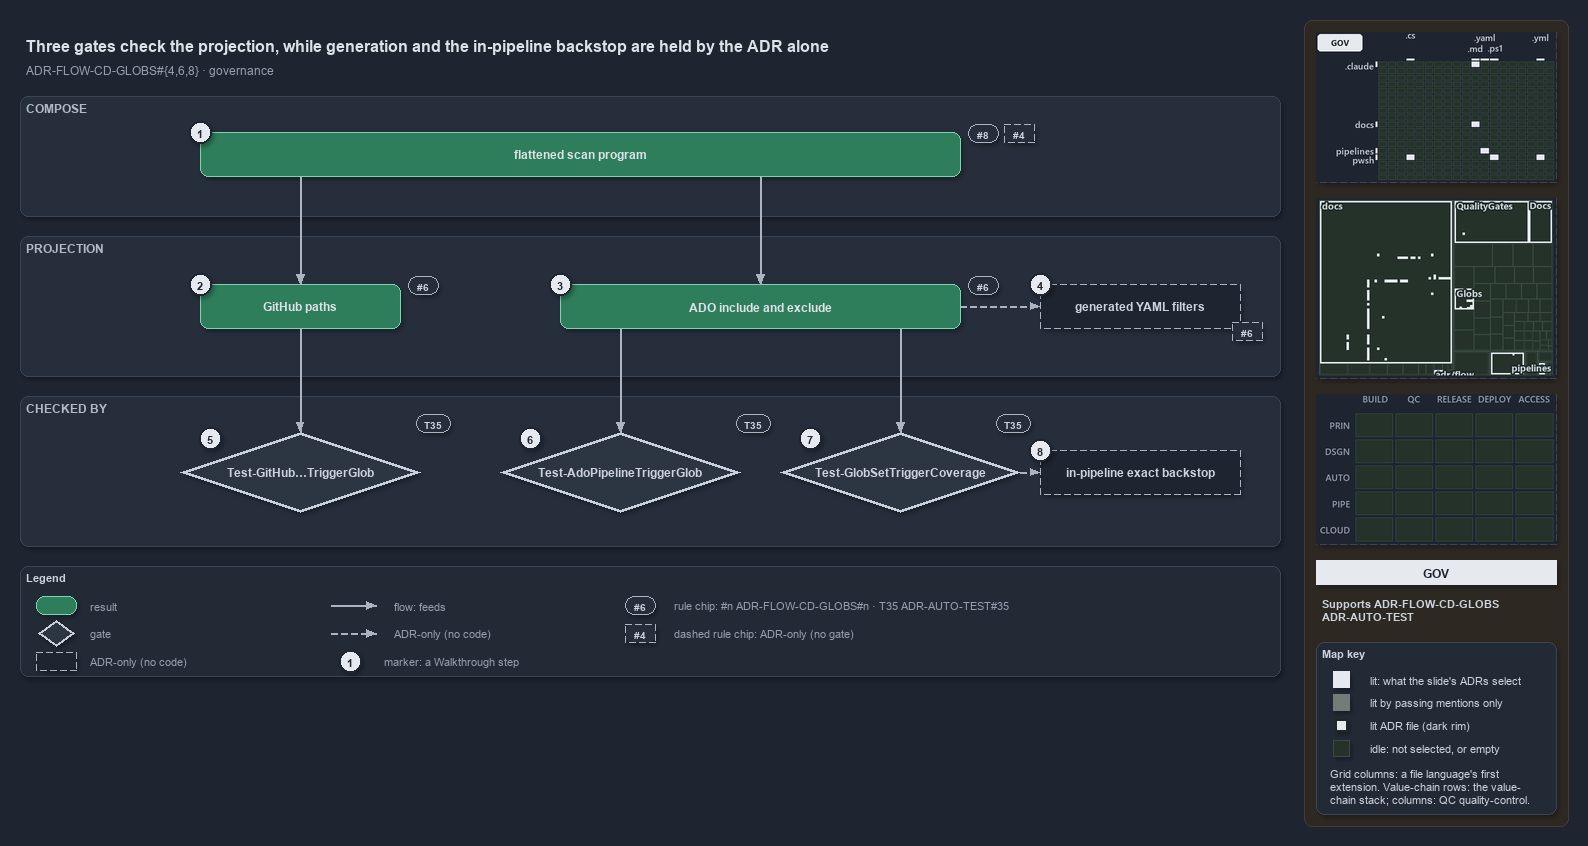

The diagram above was exported from draw.io. Its source (the exported page's mxGraphModel, read from the mxfile embedded in the PNG):
<mxGraphModel dx="1024" dy="768" grid="0" gridSize="10" guides="1" tooltips="1" connect="1" arrows="1" fold="1" page="1" pageScale="1" pageWidth="1572" pageHeight="700" background="#1E2430" math="0" shadow="1">
  <root>
    <mxCell id="0" />
    <mxCell id="1" parent="0" />
    <mxCell id="sidebar-bg" value="" style="rounded=1;arcSize=2;html=1;fillColor=#2E2823;strokeColor=#453C33;shadow=0;" vertex="1" parent="1">
      <mxGeometry x="1304" y="4" width="264" height="806" as="geometry" />
    </mxCell>
    <mxCell id="title" value="Three gates check the projection, while generation and the in-pipeline backstop are held by the ADR alone" style="text;html=1;align=left;verticalAlign=middle;fontSize=16;fontStyle=1;fontColor=#DDE2E9;" vertex="1" parent="1">
      <mxGeometry x="20" y="14" width="1260" height="30" as="geometry" />
    </mxCell>
    <mxCell id="subtitle" value="ADR-FLOW-CD-GLOBS#{4,6,8} &amp;#183; governance" style="text;html=1;align=left;verticalAlign=middle;fontSize=12;fontColor=#949FAE;" vertex="1" parent="1">
      <mxGeometry x="20" y="44" width="1240" height="20" as="geometry" />
    </mxCell>
    <mxCell id="band-compose" value="COMPOSE" style="rounded=1;html=1;arcSize=3;fillColor=#262E3B;strokeColor=#3A4555;verticalAlign=top;align=left;spacingLeft=8;fontStyle=1;fontSize=12;fontColor=#B0BAC7;" vertex="1" parent="1">
      <mxGeometry x="20" y="80" width="1260" height="120" as="geometry" />
    </mxCell>
    <mxCell id="band-projection" value="PROJECTION" style="rounded=1;html=1;arcSize=3;fillColor=#262E3B;strokeColor=#3A4555;verticalAlign=top;align=left;spacingLeft=8;fontStyle=1;fontSize=12;fontColor=#B0BAC7;" vertex="1" parent="1">
      <mxGeometry x="20" y="220" width="1260" height="140" as="geometry" />
    </mxCell>
    <mxCell id="band-checked" value="CHECKED BY" style="rounded=1;html=1;arcSize=3;fillColor=#262E3B;strokeColor=#3A4555;verticalAlign=top;align=left;spacingLeft=8;fontStyle=1;fontSize=12;fontColor=#B0BAC7;" vertex="1" parent="1">
      <mxGeometry x="20" y="380" width="1260" height="150" as="geometry" />
    </mxCell>
    <mxCell id="r-program" value="&lt;b&gt;flattened scan program&lt;/b&gt;" style="rounded=1;whiteSpace=wrap;html=1;arcSize=20;fillColor=#2E7D5B;strokeColor=#7FD3AE;fontColor=#DDE2E9;fontSize=12;" vertex="1" parent="1">
      <mxGeometry x="200" y="116" width="760" height="44" as="geometry" />
    </mxCell>
    <mxCell id="chip-8" value="#8" style="rounded=1;arcSize=50;whiteSpace=wrap;html=1;fillColor=#262E3B;strokeColor=#AAB4C3;fontColor=#CDD3DC;fontStyle=1;fontSize=10.5;" vertex="1" parent="1">
      <mxGeometry x="968" y="108" width="30" height="18" as="geometry" />
    </mxCell>
    <mxCell id="chip-4" value="#4" style="rounded=1;arcSize=50;whiteSpace=wrap;html=1;fillColor=#262E3B;strokeColor=#AAB4C3;fontColor=#CDD3DC;fontStyle=1;fontSize=10.5;dashed=1;" vertex="1" parent="1">
      <mxGeometry x="1004" y="108" width="30" height="18" as="geometry" />
    </mxCell>
    <mxCell id="r-github" value="&lt;b&gt;GitHub paths&lt;/b&gt;" style="rounded=1;whiteSpace=wrap;html=1;arcSize=20;fillColor=#2E7D5B;strokeColor=#7FD3AE;fontColor=#DDE2E9;fontSize=12;" vertex="1" parent="1">
      <mxGeometry x="200" y="268" width="200" height="44" as="geometry" />
    </mxCell>
    <mxCell id="r-ado" value="&lt;b&gt;ADO include and exclude&lt;/b&gt;" style="rounded=1;whiteSpace=wrap;html=1;arcSize=20;fillColor=#2E7D5B;strokeColor=#7FD3AE;fontColor=#DDE2E9;fontSize=12;" vertex="1" parent="1">
      <mxGeometry x="560" y="268" width="400" height="44" as="geometry" />
    </mxCell>
    <mxCell id="a-generated" value="&lt;b&gt;generated YAML filters&lt;/b&gt;" style="rounded=1;whiteSpace=wrap;html=1;arcSize=20;fillColor=#1E2430;strokeColor=#AAB4C3;dashed=1;fontColor=#CDD3DC;fontSize=12;" vertex="1" parent="1">
      <mxGeometry x="1040" y="268" width="200" height="44" as="geometry" />
    </mxCell>
    <mxCell id="chip-6a" value="#6" style="rounded=1;arcSize=50;whiteSpace=wrap;html=1;fillColor=#262E3B;strokeColor=#AAB4C3;fontColor=#CDD3DC;fontStyle=1;fontSize=10.5;" vertex="1" parent="1">
      <mxGeometry x="408" y="260" width="30" height="18" as="geometry" />
    </mxCell>
    <mxCell id="chip-6b" value="#6" style="rounded=1;arcSize=50;whiteSpace=wrap;html=1;fillColor=#262E3B;strokeColor=#AAB4C3;fontColor=#CDD3DC;fontStyle=1;fontSize=10.5;" vertex="1" parent="1">
      <mxGeometry x="968" y="260" width="30" height="18" as="geometry" />
    </mxCell>
    <mxCell id="chip-6c" value="#6" style="rounded=1;arcSize=50;whiteSpace=wrap;html=1;fillColor=#262E3B;strokeColor=#AAB4C3;fontColor=#CDD3DC;fontStyle=1;fontSize=10.5;dashed=1;" vertex="1" parent="1">
      <mxGeometry x="1232" y="306" width="30" height="18" as="geometry" />
    </mxCell>
    <mxCell id="p-program-gh" value="" style="text;html=1;strokeColor=none;fillColor=none;" vertex="1" parent="1">
      <mxGeometry x="300" y="160" width="1" height="1" as="geometry" />
    </mxCell>
    <mxCell id="p-program-ado" value="" style="text;html=1;strokeColor=none;fillColor=none;" vertex="1" parent="1">
      <mxGeometry x="760" y="160" width="1" height="1" as="geometry" />
    </mxCell>
    <mxCell id="e-program-github" value="" style="edgeStyle=orthogonalEdgeStyle;rounded=1;html=1;fontSize=10;fontColor=#CDD3DC;endArrow=block;strokeColor=#AAB4C3;shadow=0;" edge="1" parent="1" source="p-program-gh" target="r-github">
      <mxGeometry relative="1" as="geometry" />
    </mxCell>
    <mxCell id="e-program-ado" value="" style="edgeStyle=orthogonalEdgeStyle;rounded=1;html=1;fontSize=10;fontColor=#CDD3DC;endArrow=block;strokeColor=#AAB4C3;shadow=0;" edge="1" parent="1" source="p-program-ado" target="r-ado">
      <mxGeometry relative="1" as="geometry" />
    </mxCell>
    <mxCell id="e-ado-generated" value="" style="edgeStyle=orthogonalEdgeStyle;rounded=1;html=1;fontSize=10;fontColor=#CDD3DC;endArrow=block;strokeColor=#AAB4C3;shadow=0;dashed=1;" edge="1" parent="1" source="r-ado" target="a-generated">
      <mxGeometry relative="1" as="geometry" />
    </mxCell>
    <mxCell id="g-github" value="&lt;b&gt;Test-GitHub&amp;#8230;TriggerGlob&lt;/b&gt;" style="rhombus;whiteSpace=wrap;html=1;fillColor=#2C3542;strokeColor=#C7D0DB;strokeWidth=3;fontColor=#CDD3DC;fontSize=12;" vertex="1" parent="1">
      <mxGeometry x="180" y="416" width="240" height="80" as="geometry" />
    </mxCell>
    <mxCell id="g-ado" value="&lt;b&gt;Test-AdoPipelineTriggerGlob&lt;/b&gt;" style="rhombus;whiteSpace=wrap;html=1;fillColor=#2C3542;strokeColor=#C7D0DB;strokeWidth=3;fontColor=#CDD3DC;fontSize=12;" vertex="1" parent="1">
      <mxGeometry x="500" y="416" width="240" height="80" as="geometry" />
    </mxCell>
    <mxCell id="g-coverage" value="&lt;b&gt;Test-GlobSetTriggerCoverage&lt;/b&gt;" style="rhombus;whiteSpace=wrap;html=1;fillColor=#2C3542;strokeColor=#C7D0DB;strokeWidth=3;fontColor=#CDD3DC;fontSize=12;" vertex="1" parent="1">
      <mxGeometry x="780" y="416" width="240" height="80" as="geometry" />
    </mxCell>
    <mxCell id="a-backstop" value="&lt;b&gt;in-pipeline exact backstop&lt;/b&gt;" style="rounded=1;whiteSpace=wrap;html=1;arcSize=20;fillColor=#1E2430;strokeColor=#AAB4C3;dashed=1;fontColor=#CDD3DC;fontSize=12;" vertex="1" parent="1">
      <mxGeometry x="1040" y="434" width="200" height="44" as="geometry" />
    </mxCell>
    <mxCell id="chip-t1" value="T35" style="rounded=1;arcSize=50;whiteSpace=wrap;html=1;fillColor=#262E3B;strokeColor=#AAB4C3;fontColor=#CDD3DC;fontStyle=1;fontSize=10.5;" vertex="1" parent="1">
      <mxGeometry x="416" y="398" width="34" height="18" as="geometry" />
    </mxCell>
    <mxCell id="chip-t2" value="T35" style="rounded=1;arcSize=50;whiteSpace=wrap;html=1;fillColor=#262E3B;strokeColor=#AAB4C3;fontColor=#CDD3DC;fontStyle=1;fontSize=10.5;" vertex="1" parent="1">
      <mxGeometry x="736" y="398" width="34" height="18" as="geometry" />
    </mxCell>
    <mxCell id="chip-t3" value="T35" style="rounded=1;arcSize=50;whiteSpace=wrap;html=1;fillColor=#262E3B;strokeColor=#AAB4C3;fontColor=#CDD3DC;fontStyle=1;fontSize=10.5;" vertex="1" parent="1">
      <mxGeometry x="996" y="398" width="34" height="18" as="geometry" />
    </mxCell>
    <mxCell id="p-ado-b1" value="" style="text;html=1;strokeColor=none;fillColor=none;" vertex="1" parent="1">
      <mxGeometry x="620" y="312" width="1" height="1" as="geometry" />
    </mxCell>
    <mxCell id="p-ado-b2" value="" style="text;html=1;strokeColor=none;fillColor=none;" vertex="1" parent="1">
      <mxGeometry x="900" y="312" width="1" height="1" as="geometry" />
    </mxCell>
    <mxCell id="p-gado-top" value="" style="text;html=1;strokeColor=none;fillColor=none;" vertex="1" parent="1">
      <mxGeometry x="620" y="416" width="1" height="1" as="geometry" />
    </mxCell>
    <mxCell id="p-gcov-top" value="" style="text;html=1;strokeColor=none;fillColor=none;" vertex="1" parent="1">
      <mxGeometry x="900" y="416" width="1" height="1" as="geometry" />
    </mxCell>
    <mxCell id="e-github-gate" value="" style="edgeStyle=orthogonalEdgeStyle;rounded=1;html=1;fontSize=10;fontColor=#CDD3DC;endArrow=block;strokeColor=#AAB4C3;shadow=0;" edge="1" parent="1" source="r-github" target="g-github">
      <mxGeometry relative="1" as="geometry" />
    </mxCell>
    <mxCell id="e-ado-gate" value="" style="edgeStyle=orthogonalEdgeStyle;rounded=1;html=1;fontSize=10;fontColor=#CDD3DC;endArrow=block;strokeColor=#AAB4C3;shadow=0;" edge="1" parent="1" source="p-ado-b1" target="p-gado-top">
      <mxGeometry relative="1" as="geometry" />
    </mxCell>
    <mxCell id="e-ado-coverage" value="" style="edgeStyle=orthogonalEdgeStyle;rounded=1;html=1;fontSize=10;fontColor=#CDD3DC;endArrow=block;strokeColor=#AAB4C3;shadow=0;" edge="1" parent="1" source="p-ado-b2" target="p-gcov-top">
      <mxGeometry relative="1" as="geometry" />
    </mxCell>
    <mxCell id="e-coverage-backstop" value="" style="edgeStyle=orthogonalEdgeStyle;rounded=1;html=1;fontSize=10;fontColor=#CDD3DC;endArrow=block;strokeColor=#AAB4C3;shadow=0;dashed=1;" edge="1" parent="1" source="g-coverage" target="a-backstop">
      <mxGeometry relative="1" as="geometry" />
    </mxCell>
    <mxCell id="mark-1" value="1" style="ellipse;html=1;fillColor=#E6EAF0;strokeColor=#1E2430;strokeWidth=2;fontColor=#1E2430;fontStyle=1;fontSize=11;" vertex="1" parent="1">
      <mxGeometry x="189" y="105" width="22" height="22" as="geometry" />
    </mxCell>
    <mxCell id="mark-2" value="2" style="ellipse;html=1;fillColor=#E6EAF0;strokeColor=#1E2430;strokeWidth=2;fontColor=#1E2430;fontStyle=1;fontSize=11;" vertex="1" parent="1">
      <mxGeometry x="189" y="257" width="22" height="22" as="geometry" />
    </mxCell>
    <mxCell id="mark-3" value="3" style="ellipse;html=1;fillColor=#E6EAF0;strokeColor=#1E2430;strokeWidth=2;fontColor=#1E2430;fontStyle=1;fontSize=11;" vertex="1" parent="1">
      <mxGeometry x="549" y="257" width="22" height="22" as="geometry" />
    </mxCell>
    <mxCell id="mark-4" value="4" style="ellipse;html=1;fillColor=#E6EAF0;strokeColor=#1E2430;strokeWidth=2;fontColor=#1E2430;fontStyle=1;fontSize=11;" vertex="1" parent="1">
      <mxGeometry x="1029" y="257" width="22" height="22" as="geometry" />
    </mxCell>
    <mxCell id="mark-5" value="5" style="ellipse;html=1;fillColor=#E6EAF0;strokeColor=#1E2430;strokeWidth=2;fontColor=#1E2430;fontStyle=1;fontSize=11;" vertex="1" parent="1">
      <mxGeometry x="199" y="411" width="22" height="22" as="geometry" />
    </mxCell>
    <mxCell id="mark-6" value="6" style="ellipse;html=1;fillColor=#E6EAF0;strokeColor=#1E2430;strokeWidth=2;fontColor=#1E2430;fontStyle=1;fontSize=11;" vertex="1" parent="1">
      <mxGeometry x="519" y="411" width="22" height="22" as="geometry" />
    </mxCell>
    <mxCell id="mark-7" value="7" style="ellipse;html=1;fillColor=#E6EAF0;strokeColor=#1E2430;strokeWidth=2;fontColor=#1E2430;fontStyle=1;fontSize=11;" vertex="1" parent="1">
      <mxGeometry x="799" y="411" width="22" height="22" as="geometry" />
    </mxCell>
    <mxCell id="mark-8" value="8" style="ellipse;html=1;fillColor=#E6EAF0;strokeColor=#1E2430;strokeWidth=2;fontColor=#1E2430;fontStyle=1;fontSize=11;" vertex="1" parent="1">
      <mxGeometry x="1029" y="423" width="22" height="22" as="geometry" />
    </mxCell>
    <mxCell id="legend" value="&lt;b&gt;Legend&lt;/b&gt;" style="rounded=1;whiteSpace=wrap;html=1;arcSize=6;fillColor=#222A36;strokeColor=#3A4555;align=left;verticalAlign=top;spacing=8;fontSize=11;fontColor=#CDD3DC;" vertex="1" parent="1">
      <mxGeometry x="20" y="550" width="1260" height="110" as="geometry" />
    </mxCell>
    <mxCell id="lg-0" value="" style="rounded=1;html=1;arcSize=20;fillColor=#2E7D5B;strokeColor=#7FD3AE;" vertex="1" parent="1">
      <mxGeometry x="36" y="580" width="40" height="18" as="geometry" />
    </mxCell>
    <mxCell id="lg-0-t" value="result" style="text;html=1;align=left;verticalAlign=middle;fontSize=11;fontColor=#949FAE;" vertex="1" parent="1">
      <mxGeometry x="84" y="579" width="270" height="20" as="geometry" />
    </mxCell>
    <mxCell id="lg-1" value="" style="rhombus;html=1;fillColor=#2C3542;strokeColor=#C7D0DB;strokeWidth=2;fontColor=#CDD3DC;" vertex="1" parent="1">
      <mxGeometry x="38" y="604" width="36" height="26" as="geometry" />
    </mxCell>
    <mxCell id="lg-1-t" value="gate" style="text;html=1;align=left;verticalAlign=middle;fontSize=11;fontColor=#949FAE;" vertex="1" parent="1">
      <mxGeometry x="84" y="607" width="270" height="20" as="geometry" />
    </mxCell>
    <mxCell id="lg-2" value="" style="rounded=1;html=1;arcSize=20;fillColor=#1E2430;strokeColor=#AAB4C3;dashed=1;" vertex="1" parent="1">
      <mxGeometry x="36" y="636" width="40" height="18" as="geometry" />
    </mxCell>
    <mxCell id="lg-2-t" value="ADR-only (no code)" style="text;html=1;align=left;verticalAlign=middle;fontSize=11;fontColor=#949FAE;" vertex="1" parent="1">
      <mxGeometry x="84" y="635" width="270" height="20" as="geometry" />
    </mxCell>
    <mxCell id="lg-3-a" value="" style="text;html=1;strokeColor=none;fillColor=none;" vertex="1" parent="1">
      <mxGeometry x="330" y="589" width="1" height="1" as="geometry" />
    </mxCell>
    <mxCell id="lg-3-b" value="" style="text;html=1;strokeColor=none;fillColor=none;" vertex="1" parent="1">
      <mxGeometry x="376" y="589" width="1" height="1" as="geometry" />
    </mxCell>
    <mxCell id="lg-3" value="" style="edgeStyle=orthogonalEdgeStyle;rounded=1;html=1;fontSize=10;fontColor=#CDD3DC;endArrow=block;strokeColor=#AAB4C3;shadow=0;" edge="1" parent="1" source="lg-3-a" target="lg-3-b">
      <mxGeometry relative="1" as="geometry" />
    </mxCell>
    <mxCell id="lg-3-t" value="flow: feeds" style="text;html=1;align=left;verticalAlign=middle;fontSize=11;fontColor=#949FAE;" vertex="1" parent="1">
      <mxGeometry x="388" y="579" width="260" height="20" as="geometry" />
    </mxCell>
    <mxCell id="lg-4-a" value="" style="text;html=1;strokeColor=none;fillColor=none;" vertex="1" parent="1">
      <mxGeometry x="330" y="617" width="1" height="1" as="geometry" />
    </mxCell>
    <mxCell id="lg-4-b" value="" style="text;html=1;strokeColor=none;fillColor=none;" vertex="1" parent="1">
      <mxGeometry x="376" y="617" width="1" height="1" as="geometry" />
    </mxCell>
    <mxCell id="lg-4" value="" style="edgeStyle=orthogonalEdgeStyle;rounded=1;html=1;fontSize=10;fontColor=#CDD3DC;endArrow=block;strokeColor=#AAB4C3;shadow=0;dashed=1;" edge="1" parent="1" source="lg-4-a" target="lg-4-b">
      <mxGeometry relative="1" as="geometry" />
    </mxCell>
    <mxCell id="lg-4-t" value="ADR-only (no code)" style="text;html=1;align=left;verticalAlign=middle;fontSize=11;fontColor=#949FAE;" vertex="1" parent="1">
      <mxGeometry x="388" y="607" width="260" height="20" as="geometry" />
    </mxCell>
    <mxCell id="lg-5" value="1" style="ellipse;html=1;fillColor=#E6EAF0;strokeColor=#1E2430;strokeWidth=2;fontColor=#1E2430;fontStyle=1;fontSize=11;" vertex="1" parent="1">
      <mxGeometry x="339" y="634" width="22" height="22" as="geometry" />
    </mxCell>
    <mxCell id="lg-5-t" value="marker: a Walkthrough step" style="text;html=1;align=left;verticalAlign=middle;fontSize=11;fontColor=#949FAE;" vertex="1" parent="1">
      <mxGeometry x="378" y="635" width="270" height="20" as="geometry" />
    </mxCell>
    <mxCell id="lg-6" value="#6" style="rounded=1;arcSize=50;whiteSpace=wrap;html=1;fillColor=#262E3B;strokeColor=#AAB4C3;fontColor=#CDD3DC;fontStyle=1;fontSize=10.5;" vertex="1" parent="1">
      <mxGeometry x="625" y="580" width="30" height="18" as="geometry" />
    </mxCell>
    <mxCell id="lg-6-t" value="rule chip: #n ADR-FLOW-CD-GLOBS#n &amp;#183; T35 ADR-AUTO-TEST#35" style="text;html=1;align=left;verticalAlign=middle;fontSize=11;fontColor=#949FAE;" vertex="1" parent="1">
      <mxGeometry x="668" y="579" width="270" height="20" as="geometry" />
    </mxCell>
    <mxCell id="lg-7" value="#4" style="rounded=1;arcSize=50;whiteSpace=wrap;html=1;fillColor=#262E3B;strokeColor=#AAB4C3;fontColor=#CDD3DC;fontStyle=1;fontSize=10.5;dashed=1;" vertex="1" parent="1">
      <mxGeometry x="625" y="608" width="30" height="18" as="geometry" />
    </mxCell>
    <mxCell id="lg-7-t" value="dashed rule chip: ADR-only (no gate)" style="text;html=1;align=left;verticalAlign=middle;fontSize=11;fontColor=#949FAE;" vertex="1" parent="1">
      <mxGeometry x="668" y="607" width="270" height="20" as="geometry" />
    </mxCell>
    <mxCell id="minimap-grid" value="" style="shape=image;imageAspect=0;rounded=1;arcSize=4;whiteSpace=wrap;html=1;fillColor=#262E3B;strokeColor=#3A4555;dashed=1;fontColor=#949FAE;fontSize=11;image=data:image/png,(base64 omitted: 11528 chars);" vertex="1" parent="1">
      <mxGeometry x="1316" y="16" width="240" height="150" as="geometry" />
    </mxCell>
    <mxCell id="minimap-tree" value="" style="shape=image;imageAspect=0;rounded=1;arcSize=4;whiteSpace=wrap;html=1;fillColor=#262E3B;strokeColor=#3A4555;dashed=1;fontColor=#949FAE;fontSize=11;image=data:image/png,(base64 omitted: 15860 chars);" vertex="1" parent="1">
      <mxGeometry x="1316" y="182" width="240" height="180" as="geometry" />
    </mxCell>
    <mxCell id="minimap-chain" value="" style="shape=image;imageAspect=0;rounded=1;arcSize=4;whiteSpace=wrap;html=1;fillColor=#262E3B;strokeColor=#3A4555;dashed=1;fontColor=#949FAE;fontSize=11;image=data:image/png,(base64 omitted: 11912 chars);" vertex="1" parent="1">
      <mxGeometry x="1316" y="378" width="240" height="150" as="geometry" />
    </mxCell>
    <mxCell id="lens-badge" value="GOV" style="rounded=0;whiteSpace=wrap;html=1;align=center;verticalAlign=middle;fontSize=12;fontStyle=1;fontColor=#1E2430;fillColor=#E6EAF0;strokeColor=none;" vertex="1" parent="1">
      <mxGeometry x="1316" y="544" width="240" height="24" as="geometry" />
    </mxCell>
    <mxCell id="supports" value="&lt;b&gt;Supports&lt;/b&gt; ADR-FLOW-CD-GLOBS&lt;br&gt;ADR-AUTO-TEST" style="text;html=1;whiteSpace=wrap;align=left;verticalAlign=top;fontSize=11;fontColor=#CDD3DC;" vertex="1" parent="1">
      <mxGeometry x="1316" y="576" width="240" height="38" as="geometry" />
    </mxCell>
    <mxCell id="mapkey" value="&lt;b&gt;Map key&lt;/b&gt;" style="rounded=1;arcSize=6;whiteSpace=wrap;html=1;align=left;verticalAlign=top;fontSize=11;fontColor=#CDD3DC;fillColor=#222A36;strokeColor=#3A4555;spacingLeft=8;spacingTop=2;" vertex="1" parent="1">
      <mxGeometry x="1316" y="626" width="240" height="172" as="geometry" />
    </mxCell>
    <mxCell id="mapkey-lit" value="" style="rounded=0;html=1;fillColor=#E6EAF0;strokeColor=#E6EAF0;" vertex="1" parent="1">
      <mxGeometry x="1333.0" y="655.0" width="16" height="16" as="geometry" />
    </mxCell>
    <mxCell id="mapkey-lit-text" value="lit: what the slide's ADRs select" style="text;html=1;align=left;verticalAlign=middle;fontSize=11;fontColor=#CDD3DC;" vertex="1" parent="1">
      <mxGeometry x="1364" y="653" width="184" height="20" as="geometry" />
    </mxCell>
    <mxCell id="mapkey-touched" value="" style="rounded=0;html=1;fillColor=#727C79;strokeColor=#727C79;" vertex="1" parent="1">
      <mxGeometry x="1333.0" y="678.0" width="16" height="16" as="geometry" />
    </mxCell>
    <mxCell id="mapkey-touched-text" value="lit by passing mentions only" style="text;html=1;align=left;verticalAlign=middle;fontSize=11;fontColor=#CDD3DC;" vertex="1" parent="1">
      <mxGeometry x="1364" y="676" width="184" height="20" as="geometry" />
    </mxCell>
    <mxCell id="mapkey-adr" value="" style="rounded=0;html=1;fillColor=#E6EAF0;strokeColor=#1C2A24;strokeWidth=2;" vertex="1" parent="1">
      <mxGeometry x="1335.0" y="703.0" width="12" height="12" as="geometry" />
    </mxCell>
    <mxCell id="mapkey-adr-text" value="lit ADR file (dark rim)" style="text;html=1;align=left;verticalAlign=middle;fontSize=11;fontColor=#CDD3DC;" vertex="1" parent="1">
      <mxGeometry x="1364" y="699" width="184" height="20" as="geometry" />
    </mxCell>
    <mxCell id="mapkey-idle" value="" style="rounded=0;html=1;fillColor=#243229;strokeColor=#3B4D43;" vertex="1" parent="1">
      <mxGeometry x="1333.0" y="724.0" width="16" height="16" as="geometry" />
    </mxCell>
    <mxCell id="mapkey-idle-text" value="idle: not selected, or empty" style="text;html=1;align=left;verticalAlign=middle;fontSize=11;fontColor=#CDD3DC;" vertex="1" parent="1">
      <mxGeometry x="1364" y="722" width="184" height="20" as="geometry" />
    </mxCell>
    <mxCell id="mapkey-codes" value="Grid columns: a file language's first&lt;br&gt;extension. Value-chain rows: the value-&lt;br&gt;chain stack; columns: QC quality-control." style="text;html=1;align=left;verticalAlign=top;whiteSpace=wrap;fontSize=11;fontColor=#CDD3DC;" vertex="1" parent="1">
      <mxGeometry x="1324" y="746" width="224" height="46" as="geometry" />
    </mxCell>
  </root>
</mxGraphModel>